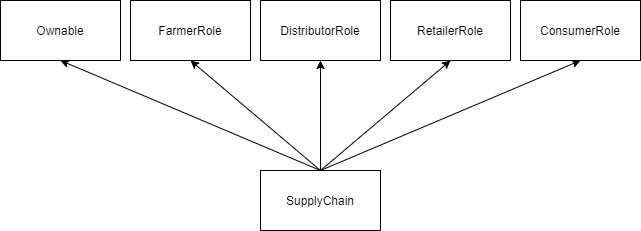

The diagram above was exported from draw.io. Its source (the exported page's mxGraphModel, read from the mxfile embedded in the PNG):
<mxGraphModel dx="1072" dy="675" grid="1" gridSize="10" guides="1" tooltips="1" connect="1" arrows="1" fold="1" page="1" pageScale="1" pageWidth="850" pageHeight="1100" math="0" shadow="0">
  <root>
    <mxCell id="J5rpMmmr8qDN1BgVvLhA-0" />
    <mxCell id="J5rpMmmr8qDN1BgVvLhA-1" parent="J5rpMmmr8qDN1BgVvLhA-0" />
    <mxCell id="J5rpMmmr8qDN1BgVvLhA-2" value="Ownable" style="rounded=0;whiteSpace=wrap;html=1;" vertex="1" parent="J5rpMmmr8qDN1BgVvLhA-1">
      <mxGeometry x="130" y="80" width="120" height="60" as="geometry" />
    </mxCell>
    <mxCell id="J5rpMmmr8qDN1BgVvLhA-8" style="rounded=0;orthogonalLoop=1;jettySize=auto;html=1;entryX=0.5;entryY=1;entryDx=0;entryDy=0;exitX=0.5;exitY=0;exitDx=0;exitDy=0;" edge="1" parent="J5rpMmmr8qDN1BgVvLhA-1" source="J5rpMmmr8qDN1BgVvLhA-3" target="J5rpMmmr8qDN1BgVvLhA-2">
      <mxGeometry relative="1" as="geometry" />
    </mxCell>
    <mxCell id="J5rpMmmr8qDN1BgVvLhA-3" value="SupplyChain" style="rounded=0;whiteSpace=wrap;html=1;" vertex="1" parent="J5rpMmmr8qDN1BgVvLhA-1">
      <mxGeometry x="390" y="250" width="120" height="60" as="geometry" />
    </mxCell>
    <mxCell id="J5rpMmmr8qDN1BgVvLhA-4" value="FarmerRole" style="rounded=0;whiteSpace=wrap;html=1;" vertex="1" parent="J5rpMmmr8qDN1BgVvLhA-1">
      <mxGeometry x="260" y="80" width="120" height="60" as="geometry" />
    </mxCell>
    <mxCell id="J5rpMmmr8qDN1BgVvLhA-5" value="DistributorRole" style="rounded=0;whiteSpace=wrap;html=1;" vertex="1" parent="J5rpMmmr8qDN1BgVvLhA-1">
      <mxGeometry x="390" y="80" width="120" height="60" as="geometry" />
    </mxCell>
    <mxCell id="J5rpMmmr8qDN1BgVvLhA-6" value="RetailerRole" style="rounded=0;whiteSpace=wrap;html=1;" vertex="1" parent="J5rpMmmr8qDN1BgVvLhA-1">
      <mxGeometry x="520" y="80" width="120" height="60" as="geometry" />
    </mxCell>
    <mxCell id="J5rpMmmr8qDN1BgVvLhA-7" value="ConsumerRole" style="rounded=0;whiteSpace=wrap;html=1;" vertex="1" parent="J5rpMmmr8qDN1BgVvLhA-1">
      <mxGeometry x="650" y="80" width="120" height="60" as="geometry" />
    </mxCell>
    <mxCell id="J5rpMmmr8qDN1BgVvLhA-9" style="rounded=0;orthogonalLoop=1;jettySize=auto;html=1;entryX=0.5;entryY=1;entryDx=0;entryDy=0;exitX=0.5;exitY=0;exitDx=0;exitDy=0;" edge="1" parent="J5rpMmmr8qDN1BgVvLhA-1" source="J5rpMmmr8qDN1BgVvLhA-3" target="J5rpMmmr8qDN1BgVvLhA-4">
      <mxGeometry relative="1" as="geometry">
        <mxPoint x="404.2857142857142" y="260" as="sourcePoint" />
        <mxPoint x="200" y="150" as="targetPoint" />
      </mxGeometry>
    </mxCell>
    <mxCell id="J5rpMmmr8qDN1BgVvLhA-10" style="rounded=0;orthogonalLoop=1;jettySize=auto;html=1;entryX=0.5;entryY=1;entryDx=0;entryDy=0;" edge="1" parent="J5rpMmmr8qDN1BgVvLhA-1" target="J5rpMmmr8qDN1BgVvLhA-5">
      <mxGeometry relative="1" as="geometry">
        <mxPoint x="450" y="250" as="sourcePoint" />
        <mxPoint x="330" y="150" as="targetPoint" />
      </mxGeometry>
    </mxCell>
    <mxCell id="J5rpMmmr8qDN1BgVvLhA-11" style="rounded=0;orthogonalLoop=1;jettySize=auto;html=1;entryX=0.5;entryY=1;entryDx=0;entryDy=0;" edge="1" parent="J5rpMmmr8qDN1BgVvLhA-1" target="J5rpMmmr8qDN1BgVvLhA-6">
      <mxGeometry relative="1" as="geometry">
        <mxPoint x="450" y="250" as="sourcePoint" />
        <mxPoint x="340" y="160" as="targetPoint" />
      </mxGeometry>
    </mxCell>
    <mxCell id="J5rpMmmr8qDN1BgVvLhA-12" style="rounded=0;orthogonalLoop=1;jettySize=auto;html=1;entryX=0.5;entryY=1;entryDx=0;entryDy=0;exitX=0.5;exitY=0;exitDx=0;exitDy=0;" edge="1" parent="J5rpMmmr8qDN1BgVvLhA-1" source="J5rpMmmr8qDN1BgVvLhA-3" target="J5rpMmmr8qDN1BgVvLhA-7">
      <mxGeometry relative="1" as="geometry">
        <mxPoint x="460" y="260" as="sourcePoint" />
        <mxPoint x="590" y="150" as="targetPoint" />
      </mxGeometry>
    </mxCell>
  </root>
</mxGraphModel>